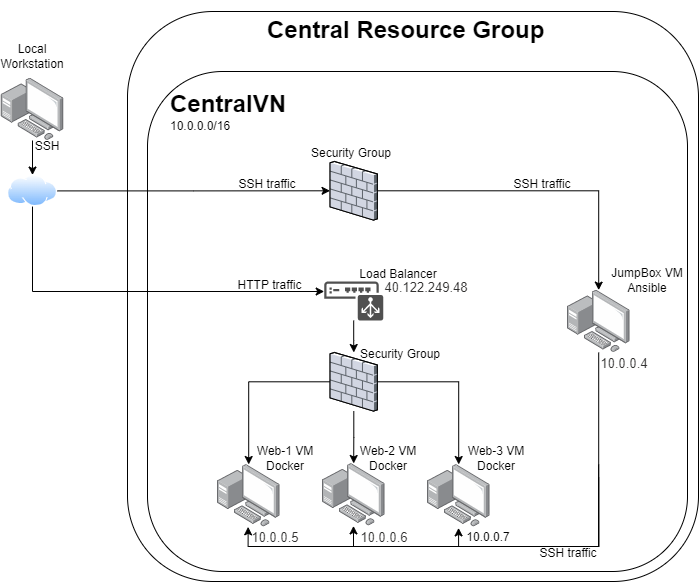

The diagram above was exported from draw.io. Its source (the exported page's mxGraphModel, read from the mxfile embedded in the PNG):
<mxGraphModel dx="1422" dy="838" grid="1" gridSize="10" guides="1" tooltips="1" connect="1" arrows="1" fold="1" page="1" pageScale="1" pageWidth="850" pageHeight="1100" math="0" shadow="0">
  <root>
    <mxCell id="0" />
    <mxCell id="1" parent="0" />
    <mxCell id="TkGb8KPzZ83ueSvj9Hft-1" value="" style="rounded=1;whiteSpace=wrap;html=1;" parent="1" vertex="1">
      <mxGeometry x="180" y="160" width="571" height="570" as="geometry" />
    </mxCell>
    <mxCell id="s9HAe8bTeFJ-JyYPift8-315" value="" style="rounded=1;whiteSpace=wrap;html=1;" parent="1" vertex="1">
      <mxGeometry x="200" y="220" width="540" height="500" as="geometry" />
    </mxCell>
    <mxCell id="s9HAe8bTeFJ-JyYPift8-1" value="" style="points=[];aspect=fixed;html=1;align=center;shadow=0;dashed=0;image;image=img/lib/allied_telesis/computer_and_terminals/Personal_Computer_with_Server.svg;" parent="1" vertex="1">
      <mxGeometry x="270" y="613" width="62.400000000000006" height="62.400000000000006" as="geometry" />
    </mxCell>
    <mxCell id="s9HAe8bTeFJ-JyYPift8-2" value="" style="points=[];aspect=fixed;html=1;align=center;shadow=0;dashed=0;image;image=img/lib/allied_telesis/computer_and_terminals/Personal_Computer_with_Server.svg;" parent="1" vertex="1">
      <mxGeometry x="375" y="612" width="62.400000000000006" height="62.400000000000006" as="geometry" />
    </mxCell>
    <mxCell id="s9HAe8bTeFJ-JyYPift8-3" value="" style="points=[];aspect=fixed;html=1;align=center;shadow=0;dashed=0;image;image=img/lib/allied_telesis/computer_and_terminals/Personal_Computer_with_Server.svg;" parent="1" vertex="1">
      <mxGeometry x="480" y="613" width="62.400000000000006" height="62.400000000000006" as="geometry" />
    </mxCell>
    <mxCell id="s9HAe8bTeFJ-JyYPift8-357" style="edgeStyle=orthogonalEdgeStyle;rounded=0;orthogonalLoop=1;jettySize=auto;html=1;entryX=0.498;entryY=1.016;entryDx=0;entryDy=0;entryPerimeter=0;" parent="1" target="s9HAe8bTeFJ-JyYPift8-3" edge="1">
      <mxGeometry relative="1" as="geometry">
        <mxPoint x="651.1666666666667" y="613" as="sourcePoint" />
        <Array as="points">
          <mxPoint x="651" y="695" />
          <mxPoint x="511" y="695" />
        </Array>
      </mxGeometry>
    </mxCell>
    <mxCell id="s9HAe8bTeFJ-JyYPift8-358" style="edgeStyle=orthogonalEdgeStyle;rounded=0;orthogonalLoop=1;jettySize=auto;html=1;" parent="1" source="s9HAe8bTeFJ-JyYPift8-4" edge="1">
      <mxGeometry relative="1" as="geometry">
        <mxPoint x="651.2" y="614" as="sourcePoint" />
        <mxPoint x="406" y="674.4" as="targetPoint" />
        <Array as="points">
          <mxPoint x="651" y="695" />
          <mxPoint x="406" y="695" />
        </Array>
      </mxGeometry>
    </mxCell>
    <mxCell id="s9HAe8bTeFJ-JyYPift8-359" style="edgeStyle=orthogonalEdgeStyle;rounded=0;orthogonalLoop=1;jettySize=auto;html=1;entryX=0.491;entryY=0.999;entryDx=0;entryDy=0;entryPerimeter=0;" parent="1" edge="1">
      <mxGeometry relative="1" as="geometry">
        <mxPoint x="651.1935483870967" y="626" as="sourcePoint" />
        <mxPoint x="300.63839999999993" y="675.3376" as="targetPoint" />
        <Array as="points">
          <mxPoint x="651" y="695" />
          <mxPoint x="301" y="695" />
        </Array>
      </mxGeometry>
    </mxCell>
    <mxCell id="s9HAe8bTeFJ-JyYPift8-4" value="" style="points=[];aspect=fixed;html=1;align=center;shadow=0;dashed=0;image;image=img/lib/allied_telesis/computer_and_terminals/Personal_Computer_with_Server.svg;" parent="1" vertex="1">
      <mxGeometry x="620" y="438.6" width="62.400000000000006" height="62.400000000000006" as="geometry" />
    </mxCell>
    <mxCell id="u9ZPY4pLSuH0Pn7WIBLC-19" style="edgeStyle=orthogonalEdgeStyle;rounded=0;orthogonalLoop=1;jettySize=auto;html=1;" parent="1" source="s9HAe8bTeFJ-JyYPift8-11" target="u9ZPY4pLSuH0Pn7WIBLC-17" edge="1">
      <mxGeometry relative="1" as="geometry" />
    </mxCell>
    <mxCell id="s9HAe8bTeFJ-JyYPift8-11" value="" style="sketch=0;pointerEvents=1;shadow=0;dashed=0;html=1;strokeColor=none;fillColor=#505050;labelPosition=center;verticalLabelPosition=bottom;verticalAlign=top;outlineConnect=0;align=center;shape=mxgraph.office.devices.load_balancer;" parent="1" vertex="1">
      <mxGeometry x="376.7" y="430" width="59" height="39" as="geometry" />
    </mxCell>
    <mxCell id="s9HAe8bTeFJ-JyYPift8-331" value="JumpBox VM Ansible" style="text;html=1;strokeColor=none;fillColor=none;align=center;verticalAlign=middle;whiteSpace=wrap;rounded=0;" parent="1" vertex="1">
      <mxGeometry x="660" y="414" width="80" height="30" as="geometry" />
    </mxCell>
    <mxCell id="s9HAe8bTeFJ-JyYPift8-336" value="SSH traffic" style="text;html=1;strokeColor=none;fillColor=none;align=center;verticalAlign=middle;whiteSpace=wrap;rounded=0;" parent="1" vertex="1">
      <mxGeometry x="591" y="687" width="60" height="30" as="geometry" />
    </mxCell>
    <mxCell id="s9HAe8bTeFJ-JyYPift8-362" style="edgeStyle=orthogonalEdgeStyle;rounded=0;orthogonalLoop=1;jettySize=auto;html=1;" parent="1" source="s9HAe8bTeFJ-JyYPift8-337" target="s9HAe8bTeFJ-JyYPift8-361" edge="1">
      <mxGeometry relative="1" as="geometry" />
    </mxCell>
    <mxCell id="u9ZPY4pLSuH0Pn7WIBLC-18" style="edgeStyle=orthogonalEdgeStyle;rounded=0;orthogonalLoop=1;jettySize=auto;html=1;" parent="1" source="s9HAe8bTeFJ-JyYPift8-337" target="s9HAe8bTeFJ-JyYPift8-11" edge="1">
      <mxGeometry relative="1" as="geometry">
        <Array as="points">
          <mxPoint x="85" y="440" />
        </Array>
      </mxGeometry>
    </mxCell>
    <mxCell id="s9HAe8bTeFJ-JyYPift8-337" value="" style="aspect=fixed;perimeter=ellipsePerimeter;html=1;align=center;shadow=0;dashed=0;spacingTop=3;image;image=img/lib/active_directory/internet_cloud.svg;" parent="1" vertex="1">
      <mxGeometry x="60" y="323.55" width="50" height="31.5" as="geometry" />
    </mxCell>
    <mxCell id="s9HAe8bTeFJ-JyYPift8-353" value="HTTP traffic" style="text;html=1;strokeColor=none;fillColor=none;align=center;verticalAlign=middle;whiteSpace=wrap;rounded=0;" parent="1" vertex="1">
      <mxGeometry x="285.7" y="419" width="73.3" height="30" as="geometry" />
    </mxCell>
    <mxCell id="s9HAe8bTeFJ-JyYPift8-355" value="&lt;h1 style=&quot;line-height: 0.5&quot;&gt;CentralVN&lt;/h1&gt;&lt;p style=&quot;line-height: 0&quot;&gt;10.0.0.0/16&lt;/p&gt;" style="text;html=1;strokeColor=none;fillColor=none;spacing=5;spacingTop=-20;whiteSpace=wrap;overflow=hidden;rounded=0;" parent="1" vertex="1">
      <mxGeometry x="218" y="241" width="137" height="39" as="geometry" />
    </mxCell>
    <mxCell id="s9HAe8bTeFJ-JyYPift8-356" value="SSH traffic" style="text;html=1;strokeColor=none;fillColor=none;align=center;verticalAlign=middle;whiteSpace=wrap;rounded=0;" parent="1" vertex="1">
      <mxGeometry x="565" y="318" width="60" height="30" as="geometry" />
    </mxCell>
    <mxCell id="s9HAe8bTeFJ-JyYPift8-379" style="edgeStyle=orthogonalEdgeStyle;rounded=0;orthogonalLoop=1;jettySize=auto;html=1;" parent="1" source="s9HAe8bTeFJ-JyYPift8-361" target="s9HAe8bTeFJ-JyYPift8-4" edge="1">
      <mxGeometry relative="1" as="geometry" />
    </mxCell>
    <mxCell id="s9HAe8bTeFJ-JyYPift8-361" value="" style="verticalLabelPosition=bottom;sketch=0;aspect=fixed;html=1;verticalAlign=top;strokeColor=none;align=center;outlineConnect=0;shape=mxgraph.citrix.firewall;" parent="1" vertex="1">
      <mxGeometry x="382.57" y="310" width="47.26" height="58.6" as="geometry" />
    </mxCell>
    <mxCell id="s9HAe8bTeFJ-JyYPift8-381" value="Security Group" style="text;html=1;strokeColor=none;fillColor=none;align=center;verticalAlign=middle;whiteSpace=wrap;rounded=0;" parent="1" vertex="1">
      <mxGeometry x="359" y="287" width="90" height="30" as="geometry" />
    </mxCell>
    <mxCell id="uua1BukXSHYsX1w9_li_-3" value="Web-1 VM&lt;br&gt;Docker" style="text;html=1;strokeColor=none;fillColor=none;align=center;verticalAlign=middle;whiteSpace=wrap;rounded=0;" parent="1" vertex="1">
      <mxGeometry x="308" y="592" width="60" height="30" as="geometry" />
    </mxCell>
    <mxCell id="uua1BukXSHYsX1w9_li_-4" value="Web-2 VM Docker" style="text;html=1;strokeColor=none;fillColor=none;align=center;verticalAlign=middle;whiteSpace=wrap;rounded=0;" parent="1" vertex="1">
      <mxGeometry x="411" y="592" width="60" height="30" as="geometry" />
    </mxCell>
    <mxCell id="uua1BukXSHYsX1w9_li_-5" value="Web-3 VM Docker" style="text;html=1;strokeColor=none;fillColor=none;align=center;verticalAlign=middle;whiteSpace=wrap;rounded=0;" parent="1" vertex="1">
      <mxGeometry x="519" y="592" width="60" height="30" as="geometry" />
    </mxCell>
    <mxCell id="u9ZPY4pLSuH0Pn7WIBLC-1" value="&lt;span style=&quot;color: rgb(50 , 49 , 48) ; font-family: &amp;#34;az_ea_font&amp;#34; , &amp;#34;segoe ui&amp;#34; , &amp;#34;az_font&amp;#34; , , , &amp;#34;blinkmacsystemfont&amp;#34; , &amp;#34;roboto&amp;#34; , &amp;#34;oxygen&amp;#34; , &amp;#34;ubuntu&amp;#34; , &amp;#34;cantarell&amp;#34; , &amp;#34;open sans&amp;#34; , &amp;#34;helvetica neue&amp;#34; , sans-serif ; font-size: 13px ; background-color: rgb(255 , 255 , 255)&quot;&gt;10.0.0.5&lt;/span&gt;" style="text;html=1;strokeColor=none;fillColor=none;align=center;verticalAlign=middle;whiteSpace=wrap;rounded=0;" parent="1" vertex="1">
      <mxGeometry x="298" y="671" width="60" height="30" as="geometry" />
    </mxCell>
    <mxCell id="u9ZPY4pLSuH0Pn7WIBLC-2" value="&lt;span style=&quot;color: rgb(50 , 49 , 48) ; font-family: &amp;#34;az_ea_font&amp;#34; , &amp;#34;segoe ui&amp;#34; , &amp;#34;az_font&amp;#34; , , , &amp;#34;blinkmacsystemfont&amp;#34; , &amp;#34;roboto&amp;#34; , &amp;#34;oxygen&amp;#34; , &amp;#34;ubuntu&amp;#34; , &amp;#34;cantarell&amp;#34; , &amp;#34;open sans&amp;#34; , &amp;#34;helvetica neue&amp;#34; , sans-serif ; font-size: 13px ; background-color: rgb(255 , 255 , 255)&quot;&gt;10.0.0.6&lt;/span&gt;" style="text;html=1;strokeColor=none;fillColor=none;align=center;verticalAlign=middle;whiteSpace=wrap;rounded=0;" parent="1" vertex="1">
      <mxGeometry x="407.3" y="671" width="60" height="30" as="geometry" />
    </mxCell>
    <mxCell id="u9ZPY4pLSuH0Pn7WIBLC-3" value="10.0.0.7" style="text;html=1;strokeColor=none;fillColor=none;align=center;verticalAlign=middle;whiteSpace=wrap;rounded=0;" parent="1" vertex="1">
      <mxGeometry x="511" y="671" width="60" height="30" as="geometry" />
    </mxCell>
    <mxCell id="u9ZPY4pLSuH0Pn7WIBLC-4" value="&lt;span style=&quot;color: rgb(50 , 49 , 48) ; font-family: &amp;#34;az_ea_font&amp;#34; , &amp;#34;segoe ui&amp;#34; , &amp;#34;az_font&amp;#34; , , , &amp;#34;blinkmacsystemfont&amp;#34; , &amp;#34;roboto&amp;#34; , &amp;#34;oxygen&amp;#34; , &amp;#34;ubuntu&amp;#34; , &amp;#34;cantarell&amp;#34; , &amp;#34;open sans&amp;#34; , &amp;#34;helvetica neue&amp;#34; , sans-serif ; font-size: 13px ; background-color: rgb(255 , 255 , 255)&quot;&gt;10.0.0.4&lt;/span&gt;" style="text;html=1;strokeColor=none;fillColor=none;align=center;verticalAlign=middle;whiteSpace=wrap;rounded=0;" parent="1" vertex="1">
      <mxGeometry x="647" y="497" width="60" height="30" as="geometry" />
    </mxCell>
    <mxCell id="u9ZPY4pLSuH0Pn7WIBLC-15" style="edgeStyle=orthogonalEdgeStyle;rounded=0;orthogonalLoop=1;jettySize=auto;html=1;entryX=0.5;entryY=0;entryDx=0;entryDy=0;" parent="1" source="u9ZPY4pLSuH0Pn7WIBLC-5" target="s9HAe8bTeFJ-JyYPift8-337" edge="1">
      <mxGeometry relative="1" as="geometry" />
    </mxCell>
    <mxCell id="u9ZPY4pLSuH0Pn7WIBLC-5" value="" style="points=[];aspect=fixed;html=1;align=center;shadow=0;dashed=0;image;image=img/lib/allied_telesis/computer_and_terminals/Personal_Computer_with_Server.svg;" parent="1" vertex="1">
      <mxGeometry x="53.80000000000001" y="226.60000000000002" width="62.400000000000006" height="62.400000000000006" as="geometry" />
    </mxCell>
    <mxCell id="u9ZPY4pLSuH0Pn7WIBLC-8" value="SSH" style="text;html=1;strokeColor=none;fillColor=none;align=center;verticalAlign=middle;whiteSpace=wrap;rounded=0;" parent="1" vertex="1">
      <mxGeometry x="70" y="280" width="60" height="30" as="geometry" />
    </mxCell>
    <mxCell id="u9ZPY4pLSuH0Pn7WIBLC-9" value="Local Workstation" style="text;html=1;strokeColor=none;fillColor=none;align=center;verticalAlign=middle;whiteSpace=wrap;rounded=0;" parent="1" vertex="1">
      <mxGeometry x="55" y="190" width="60" height="30" as="geometry" />
    </mxCell>
    <mxCell id="u9ZPY4pLSuH0Pn7WIBLC-10" value="&#10;&#10;&lt;br class=&quot;Apple-interchange-newline&quot;&gt;&lt;span style=&quot;color: rgb(50, 49, 48); font-size: 13px; font-style: normal; font-weight: 400; letter-spacing: normal; text-align: left; text-indent: 0px; text-transform: none; word-spacing: 0px; background-color: rgb(255, 255, 255); display: inline; float: none;&quot;&gt;40.122.249.48&lt;/span&gt;&#10;&#10;" style="text;html=1;strokeColor=none;fillColor=none;align=center;verticalAlign=middle;whiteSpace=wrap;rounded=0;" parent="1" vertex="1">
      <mxGeometry x="449" y="414" width="60" height="30" as="geometry" />
    </mxCell>
    <mxCell id="u9ZPY4pLSuH0Pn7WIBLC-11" value="Load Balancer" style="text;html=1;strokeColor=none;fillColor=none;align=center;verticalAlign=middle;whiteSpace=wrap;rounded=0;" parent="1" vertex="1">
      <mxGeometry x="406.3" y="408" width="90" height="30" as="geometry" />
    </mxCell>
    <mxCell id="u9ZPY4pLSuH0Pn7WIBLC-12" value="&lt;h1&gt;Central Resource Group&lt;/h1&gt;" style="text;html=1;strokeColor=none;fillColor=none;spacing=5;spacingTop=-20;whiteSpace=wrap;overflow=hidden;rounded=0;" parent="1" vertex="1">
      <mxGeometry x="314.9" y="159" width="291.5" height="33" as="geometry" />
    </mxCell>
    <mxCell id="u9ZPY4pLSuH0Pn7WIBLC-20" style="edgeStyle=orthogonalEdgeStyle;rounded=0;orthogonalLoop=1;jettySize=auto;html=1;" parent="1" source="u9ZPY4pLSuH0Pn7WIBLC-17" target="s9HAe8bTeFJ-JyYPift8-1" edge="1">
      <mxGeometry relative="1" as="geometry" />
    </mxCell>
    <mxCell id="u9ZPY4pLSuH0Pn7WIBLC-21" style="edgeStyle=orthogonalEdgeStyle;rounded=0;orthogonalLoop=1;jettySize=auto;html=1;" parent="1" source="u9ZPY4pLSuH0Pn7WIBLC-17" target="s9HAe8bTeFJ-JyYPift8-2" edge="1">
      <mxGeometry relative="1" as="geometry" />
    </mxCell>
    <mxCell id="u9ZPY4pLSuH0Pn7WIBLC-22" style="edgeStyle=orthogonalEdgeStyle;rounded=0;orthogonalLoop=1;jettySize=auto;html=1;" parent="1" source="u9ZPY4pLSuH0Pn7WIBLC-17" target="s9HAe8bTeFJ-JyYPift8-3" edge="1">
      <mxGeometry relative="1" as="geometry" />
    </mxCell>
    <mxCell id="u9ZPY4pLSuH0Pn7WIBLC-17" value="" style="verticalLabelPosition=bottom;sketch=0;aspect=fixed;html=1;verticalAlign=top;strokeColor=none;align=center;outlineConnect=0;shape=mxgraph.citrix.firewall;" parent="1" vertex="1">
      <mxGeometry x="382.57" y="501" width="47.26" height="58.6" as="geometry" />
    </mxCell>
    <mxCell id="u9ZPY4pLSuH0Pn7WIBLC-23" value="Security Group" style="text;html=1;strokeColor=none;fillColor=none;align=center;verticalAlign=middle;whiteSpace=wrap;rounded=0;" parent="1" vertex="1">
      <mxGeometry x="408" y="488" width="90" height="30" as="geometry" />
    </mxCell>
    <mxCell id="u9ZPY4pLSuH0Pn7WIBLC-24" value="SSH traffic" style="text;html=1;strokeColor=none;fillColor=none;align=center;verticalAlign=middle;whiteSpace=wrap;rounded=0;" parent="1" vertex="1">
      <mxGeometry x="290" y="318" width="60" height="30" as="geometry" />
    </mxCell>
  </root>
</mxGraphModel>